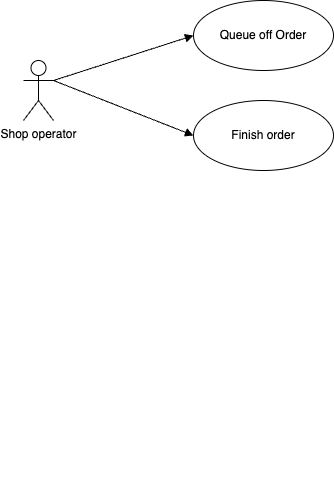

The diagram above was exported from draw.io. Its source (the exported page's mxGraphModel, read from the mxfile embedded in the PNG):
<mxGraphModel dx="1566" dy="880" grid="1" gridSize="10" guides="1" tooltips="1" connect="1" arrows="1" fold="1" page="1" pageScale="1" pageWidth="827" pageHeight="1169" math="0" shadow="0">
  <root>
    <mxCell id="0" />
    <mxCell id="1" parent="0" />
    <mxCell id="2" value="&lt;div&gt;Shop operator&lt;/div&gt;" style="shape=umlActor;verticalLabelPosition=bottom;verticalAlign=top;html=1;outlineConnect=0;" parent="1" vertex="1">
      <mxGeometry x="170" y="210" width="30" height="60" as="geometry" />
    </mxCell>
    <mxCell id="5" style="edgeStyle=orthogonalEdgeStyle;rounded=0;orthogonalLoop=1;jettySize=auto;html=1;exitX=0.5;exitY=1;exitDx=0;exitDy=0;" parent="1" edge="1">
      <mxGeometry relative="1" as="geometry">
        <mxPoint x="410" y="630" as="sourcePoint" />
        <mxPoint x="410" y="630" as="targetPoint" />
      </mxGeometry>
    </mxCell>
    <mxCell id="6" value="Queue off Order" style="ellipse;whiteSpace=wrap;html=1;" parent="1" vertex="1">
      <mxGeometry x="340" y="150" width="140" height="70" as="geometry" />
    </mxCell>
    <mxCell id="7" value="Finish order" style="ellipse;whiteSpace=wrap;html=1;" parent="1" vertex="1">
      <mxGeometry x="340" y="250" width="140" height="70" as="geometry" />
    </mxCell>
    <mxCell id="10" value="" style="html=1;verticalAlign=bottom;labelBackgroundColor=none;endArrow=block;endFill=1;rounded=0;entryX=0;entryY=0.5;entryDx=0;entryDy=0;exitX=1;exitY=0.3333333333333333;exitDx=0;exitDy=0;exitPerimeter=0;" parent="1" source="2" target="6" edge="1">
      <mxGeometry width="160" relative="1" as="geometry">
        <mxPoint x="290" y="230" as="sourcePoint" />
        <mxPoint x="230" y="320" as="targetPoint" />
      </mxGeometry>
    </mxCell>
    <mxCell id="15" value="" style="html=1;verticalAlign=bottom;labelBackgroundColor=none;endArrow=block;endFill=1;rounded=0;entryX=0;entryY=0.5;entryDx=0;entryDy=0;exitX=1;exitY=0.3333333333333333;exitDx=0;exitDy=0;exitPerimeter=0;" parent="1" source="2" target="7" edge="1">
      <mxGeometry width="160" relative="1" as="geometry">
        <mxPoint x="120" y="290" as="sourcePoint" />
        <mxPoint x="450" y="230" as="targetPoint" />
      </mxGeometry>
    </mxCell>
  </root>
</mxGraphModel>